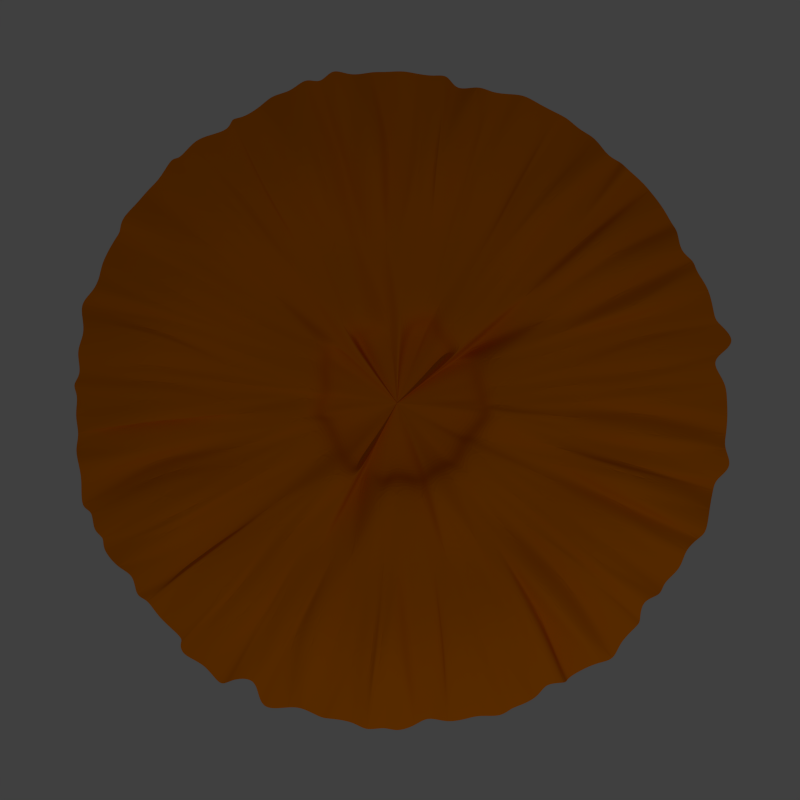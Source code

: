 # Source: Iris.blend  (saved by Blender 2.76.0; exported with 4.5.12 LTS)
import bpy
from mathutils import Matrix  # noqa: F401  (used for matrix-valued properties, if any)

bpy.ops.wm.read_factory_settings(use_empty=True)
scene = bpy.context.scene
scene.name = 'Scene'

# ---- collections
col_collection_1 = bpy.data.collections.new('Collection 1'); scene.collection.children.link(col_collection_1)

# ---- materials (node trees are filled in below, after node groups)
mat_iris = bpy.data.materials.new('IRIS')
mat_iris.alpha_threshold = 0.0
mat_iris.use_transparent_shadow = False
mat_iris.diffuse_color = (0.8, 0.197, 0.0, 1.0)
mat_iris.specular_color = (1.0, 0.007468, 0.0)
mat_iris.roughness = 0.5
mat_iris.specular_intensity = 0.7823

# ---- material node trees

# ---- world
world_world = bpy.data.worlds.new('World'); scene.world = world_world
world_world.color = (0.05088, 0.05088, 0.05088)
world_world.use_sun_shadow = False
world_world.sun_shadow_jitter_overblur = 0.0
world_world.cycles.sampling_method = 'MANUAL'
world_world.cycles.sample_map_resolution = 256

# ---- cameras
cam_camera = bpy.data.cameras.new('Camera')
cam_camera.type = 'ORTHO'
cam_camera.clip_end = 100.0
cam_camera.lens = 35.0
cam_camera.sensor_width = 32.0
cam_camera.sensor_height = 18.0
cam_camera.ortho_scale = 7.314
cam_camera.dof.focus_distance = 0.0
cam_camera.dof.aperture_fstop = 128.0

# ---- lights
light_lamp = bpy.data.lights.new('Lamp', 'POINT')
light_lamp.transmission_factor = 0.0
light_lamp.cutoff_distance = 30.0
light_lamp.energy = 100.0
light_lamp.shadow_buffer_clip_start = 1.001
light_lamp.shadow_soft_size = 0.1
light_lamp.shadow_maximum_resolution = 0.006
light_lamp.use_absolute_resolution = True
light_lamp.cycles.use_multiple_importance_sampling = False

# ---- meshes
me_circle = bpy.data.meshes.new('Circle')
me_circle.from_pydata([(0.02819, -0.02706, -0.5928), (-0.002195, 2.99, -0.01219), (-0.5436, 3.084, 0.01534), (-1.184, 2.7, 0.06624), (-1.607, 2.485, -0.09664), (-2.121, 2.069, 0.1515), (-2.463, 1.649, -0.03862), (-2.789, 1.139, 0.05904), (-2.819, 0.5091, -0.09275), (-3.011, 0.02539, 0.06453), (-3.043, -0.6213, 0.07834), (-2.788, -1.173, -0.06316), (-2.466, -1.555, -0.02142), (-2.226, -2.084, 0.005354), (-1.655, -2.553, 0.07552), (-1.124, -2.744, -0.04588), (-0.5906, -2.888, 0.003557), (-0.04146, -2.938, -0.01903), (0.5829, -2.94, 0.07018), (1.2, -2.811, 0.01089), (1.597, -2.428, 0.02562), (2.183, -1.975, -0.008624), (2.632, -1.641, -0.03963), (2.836, -1.232, 0.00863), (2.911, -0.6477, 0.01127), (3.036, -0.03086, 0.005698), (2.91, 0.6247, 0.002109), (2.786, 1.123, 0.06363), (2.549, 1.506, -0.1176), (2.051, 2.187, 0.03952), (1.672, 2.399, -0.02573), (1.211, 2.805, 0.05328), (0.6079, 3.051, 0.007036), (-0.3344, 2.847, 0.03738), (-0.2779, 1.478, -0.2706), (0.02033, 1.607, -0.2554), (-0.7538, 2.874, 0.01989), (-0.5862, 1.4, -0.2489), (-1.358, 2.558, 0.03003), (-0.8586, 1.253, -0.2569), (-1.936, 2.265, -0.02468), (-1.063, 1.064, -0.2967), (-2.227, 1.898, 0.07825), (-1.238, 0.8204, -0.2671), (-2.616, 1.448, 0.04572), (-1.398, 0.5692, -0.2742), (-2.809, 0.8382, 0.06539), (-1.478, 0.2808, -0.2836), (-2.958, 0.3093, 0.01656), (-1.514, -0.003182, -0.2738), (-3.003, -0.2569, -0.04566), (-1.473, -0.3132, -0.2848), (-2.954, -0.8644, -0.01512), (-1.382, -0.5601, -0.2853), (-2.573, -1.448, -0.03456), (-1.249, -0.8354, -0.2946), (-2.347, -1.903, 0.02324), (-1.074, -1.062, -0.2686), (-1.933, -2.295, -0.06592), (-0.8478, -1.237, -0.2783), (-1.496, -2.592, -0.05017), (-0.5829, -1.386, -0.2566), (-0.8848, -2.926, -0.08772), (-0.2798, -1.466, -0.2958), (-0.2352, -2.905, -0.04101), (0.00892, -1.486, -0.2897), (0.3133, -2.929, -0.0157), (0.2962, -1.479, -0.2871), (0.9992, -2.921, -0.01221), (0.5744, -1.391, -0.274), (1.356, -2.728, -0.04347), (0.8213, -1.266, -0.2884), (1.818, -2.307, 0.05385), (1.054, -1.048, -0.2881), (2.335, -1.998, -0.01306), (1.259, -0.8572, -0.2728), (2.535, -1.327, 0.02045), (1.383, -0.5802, -0.2723), (2.814, -0.8867, 0.00796), (1.491, -0.2823, -0.2649), (3.029, -0.3128, 0.01981), (1.503, 0.003345, -0.2745), (2.89, 0.2544, -0.04361), (1.469, 0.2937, -0.2785), (2.898, 0.9264, 0.05058), (1.385, 0.565, -0.2783), (2.583, 1.332, 0.02737), (1.228, 0.8246, -0.2568), (2.385, 1.96, -0.03388), (1.059, 1.057, -0.2785), (1.825, 2.211, 0.07886), (0.8465, 1.254, -0.2667), (1.373, 2.603, 0.1113), (0.5643, 1.376, -0.272), (0.805, 2.865, -0.1204), (0.2926, 1.476, -0.2738), (0.3196, 2.981, -0.06619), (-0.1599, 2.982, 0.01385), (-0.07229, 0.7449, -0.233), (0.02186, 2.238, 0.04351), (-0.7124, 2.903, -0.002826), (-0.3261, 0.6825, -0.2598), (-1.272, 2.694, -0.02303), (-0.4367, 0.5649, -0.628), (-1.76, 2.408, -0.003073), (-0.4472, 0.5732, -0.2749), (-2.179, 2.015, -0.0004765), (-0.5399, 0.3893, -0.2692), (-2.574, 1.535, 0.001554), (-0.7549, 0.2956, -0.329), (-2.796, 1.008, -0.002038), (-0.7144, 0.2488, -0.354), (-2.982, 0.4397, -0.002881), (-0.7143, 0.01582, -0.3357), (-2.996, -0.1487, -0.0007584), (-0.7247, -0.08628, -0.4774), (-2.883, -0.7241, -0.008099), (-0.5911, -0.2997, -0.2763), (-2.683, -1.272, 0.003522), (-0.6438, -0.5117, -0.3507), (-2.411, -1.797, 0.01219), (-0.5283, -0.5696, -0.4865), (-2.019, -2.195, 0.003668), (-0.4631, -0.6581, -0.316), (-1.532, -2.558, 0.01774), (-0.348, -0.6937, -0.2889), (-0.9975, -2.801, 0.01567), (-0.046, -0.6784, -0.2653), (-0.4429, -2.965, 0.003978), (-0.04651, -0.6896, -0.3177), (0.1417, -2.975, -0.003999), (0.1415, -0.7713, -0.257), (0.7317, -2.906, -0.00289), (0.1872, -0.6562, -0.3218), (1.258, -2.698, 0.003739), (0.4299, -0.5752, -0.37), (1.802, -2.419, 0.008477), (0.5866, -0.4829, -0.2061), (2.215, -2.013, 0.003303), (0.7112, -0.379, -0.3021), (2.553, -1.551, 0.003969), (0.6174, -0.346, -0.6058), (2.805, -1.008, -0.01052), (0.7886, -0.1608, -0.2767), (2.94, -0.4237, -0.008015), (0.6781, -0.05306, -0.3325), (2.977, 0.1427, 0.007113), (0.7602, 0.1992, -0.322), (2.881, 0.7308, -0.002742), (0.7009, 0.2389, -0.132), (2.706, 1.274, 0.01291), (0.5921, 0.4063, -0.2843), (2.396, 1.793, 0.006505), (0.5887, 0.5177, -0.2299), (2.018, 2.195, -0.006004), (0.3765, 0.5769, -0.2448), (1.545, 2.573, 0.02594), (0.3403, 0.6436, -0.3123), (0.9939, 2.83, 0.001413), (0.1017, 0.8164, -0.1413), (0.4365, 2.96, 0.006069), (-0.4275, 2.937, 0.01806), (-0.4573, 2.184, 0.03695), (0.06034, 0.7698, -0.2121), (-1.016, 2.834, -0.0001588), (-0.7888, 2.015, 0.1061), (-1.543, 2.544, 0.004218), (-1.294, 1.852, -0.009535), (-2.002, 2.206, -0.02105), (-1.555, 1.609, -0.0347), (-2.403, 1.786, -0.01247), (-1.765, 1.235, 0.008053), (-2.705, 1.272, 0.02785), (-2.065, 0.7377, -0.03781), (-2.879, 0.7207, 0.005805), (-2.15, 0.3213, 0.07943), (-2.986, 0.1345, -0.004461), (-2.177, 0.1017, -0.06636), (-2.957, -0.4542, 0.009305), (-2.198, -0.4524, -0.01127), (-2.818, -0.9927, -0.00638), (-2.034, -0.831, 0.07822), (-2.579, -1.546, 0.002484), (-1.943, -1.244, -0.04961), (-2.192, -2.026, 0.003959), (-1.646, -1.501, 0.00171), (-1.788, -2.412, 0.01349), (-1.361, -1.906, -0.01497), (-1.261, -2.727, -0.02141), (-0.8318, -2.123, 0.03505), (-0.726, -2.898, -0.008693), (-0.5613, -2.152, 0.04358), (-0.142, -3.003, -0.00262), (-0.0113, -2.168, 0.05937), (0.4442, -2.97, -0.009767), (0.4506, -2.203, -0.01529), (1.004, -2.806, 0.00975), (0.8277, -2.081, 0.09487), (1.543, -2.575, 0.00745), (1.304, -1.919, -0.0106), (1.989, -2.212, 0.007642), (1.68, -1.523, 0.03645), (2.413, -1.775, -0.01685), (1.994, -1.241, -0.03674), (2.716, -1.294, -0.01094), (2.108, -0.9703, -0.01732), (2.91, -0.7176, -0.01024), (2.288, -0.3998, -0.01876), (2.986, -0.1412, 0.005995), (2.207, -0.02451, 0.06998), (2.955, 0.434, -0.00207), (2.239, 0.3813, -0.01142), (2.816, 1.017, 0.005944), (2.057, 0.8325, 0.007132), (2.591, 1.54, 0.005752), (1.855, 1.212, -0.09811), (2.212, 2.007, -0.0122), (1.502, 1.595, 0.0007577), (1.787, 2.396, 0.01187), (1.321, 1.859, 0.03548), (1.258, 2.736, -0.00672), (0.8314, 1.989, 0.08217), (0.7244, 2.888, -0.004767), (0.452, 2.259, -0.03251), (0.1519, 2.997, 0.000216), (0.09837, 2.196, -0.05766), (0.1548, 1.49, -0.2587), (0.3141, 2.226, 0.09336), (0.6209, 2.117, 0.01806), (0.433, 1.435, -0.2631), (0.6499, 2.086, 0.124), (0.9063, 1.989, -0.08844), (0.6951, 1.309, -0.2691), (1.037, 1.865, 0.03336), (1.442, 1.742, 0.05728), (0.9323, 1.139, -0.2763), (1.556, 1.749, 0.01387), (1.636, 1.522, -0.09239), (1.167, 0.9581, -0.2877), (1.803, 1.359, 0.1273), (1.893, 1.182, 0.07643), (1.303, 0.7025, -0.2641), (1.978, 1.056, -0.005865), (2.097, 0.724, -0.02444), (1.417, 0.4185, -0.2795), (2.185, 0.5615, 0.01655), (2.143, 0.4067, -0.08793), (1.491, 0.145, -0.2695), (2.284, 0.07461, -0.06113), (2.272, -0.2011, 0.1025), (1.481, -0.1403, -0.2943), (2.273, -0.2266, 0.04808), (2.231, -0.5938, -0.01264), (1.424, -0.4293, -0.281), (2.084, -0.7906, 0.08322), (1.998, -0.9429, -0.002883), (1.308, -0.6929, -0.2777), (1.837, -1.117, -0.05761), (1.863, -1.312, 0.03802), (1.157, -0.9757, -0.2688), (1.77, -1.52, 0.02063), (1.389, -1.785, 0.02428), (0.9565, -1.15, -0.2897), (1.461, -1.803, -0.06088), (1.162, -2.027, 0.1102), (0.6979, -1.32, -0.2698), (1.041, -1.942, 0.1117), (0.631, -2.139, -0.002009), (0.4418, -1.432, -0.2885), (0.5254, -2.246, -0.1116), (0.09424, -2.298, -0.03774), (0.1366, -1.492, -0.2779), (0.2489, -2.256, 0.1111), (-0.1891, -2.211, 0.022), (-0.1508, -1.466, -0.2936), (-0.3232, -2.299, 0.03093), (-0.6486, -2.232, 0.02243), (-0.4149, -1.444, -0.262), (-0.7185, -2.026, -0.007024), (-0.9461, -2.015, 0.02945), (-0.6946, -1.32, -0.2649), (-1.129, -1.854, -0.003212), (-1.408, -1.697, -0.05287), (-0.939, -1.135, -0.2735), (-1.499, -1.604, -0.01148), (-1.647, -1.4, 0.0004504), (-1.158, -0.9277, -0.2775), (-1.854, -1.447, -0.01265), (-1.835, -1.195, 0.008123), (-1.341, -0.6971, -0.2991), (-1.979, -1.011, -0.01964), (-2.076, -0.7105, 0.03501), (-1.441, -0.4339, -0.2797), (-2.238, -0.5337, -0.08926), (-2.221, -0.1955, 0.1253), (-1.474, -0.1376, -0.2633), (-2.351, -0.103, -0.06027), (-2.179, 0.1862, 0.01353), (-1.493, 0.135, -0.2958), (-2.21, 0.3417, 0.04278), (-2.129, 0.6235, -0.07719), (-1.436, 0.4279, -0.2942), (-2.178, 0.6779, -0.02839), (-1.992, 1.08, -0.08623), (-1.297, 0.721, -0.2741), (-1.935, 1.05, -0.03036), (-1.793, 1.319, 0.07245), (-1.157, 0.9602, -0.2764), (-1.751, 1.504, -0.02405), (-1.405, 1.63, -0.06105), (-0.9536, 1.15, -0.2844), (-1.372, 1.698, 0.1142), (-1.165, 1.952, 0.08417), (-0.7252, 1.322, -0.2725), (-0.9831, 2.04, -0.07173), (-0.7638, 2.202, -0.01945), (-0.4582, 1.436, -0.2717), (-0.5793, 2.179, -0.0202), (-0.2533, 2.255, 0.001179), (-0.1405, 1.473, -0.2847), (-0.1027, 2.144, 0.004055), (-0.07229, 0.7449, -0.5157), (0.02819, -0.02706, -0.5965), (-0.3261, 0.6825, -0.5424), (-0.4367, 0.5649, -0.6004), (-0.4472, 0.5732, -0.6401), (-0.5399, 0.3893, -0.5518), (-0.7549, 0.2956, -0.6117), (-0.7144, 0.2488, -0.6367), (-0.7143, 0.01582, -0.6184), (-0.7247, -0.08628, -0.481), (-0.5911, -0.2997, -0.559), (-0.6438, -0.5117, -0.7159), (-0.5283, -0.5696, -0.459), (-0.4631, -0.6581, -0.5986), (-0.348, -0.6937, -0.5715), (-0.046, -0.6784, -0.548), (-0.04651, -0.6896, -0.6004), (0.1415, -0.7713, -0.5397), (0.1872, -0.6562, -0.6045), (0.4299, -0.5752, -0.6526), (0.5866, -0.4829, -0.4887), (0.7112, -0.379, -0.5848), (0.6174, -0.346, -0.5783), (0.7886, -0.1608, -0.5594), (0.6781, -0.05306, -0.6151), (0.7602, 0.1992, -0.6046), (0.7009, 0.2389, -0.4147), (0.5921, 0.4063, -0.5669), (0.5887, 0.5177, -0.5126), (0.3765, 0.5769, -0.5275), (0.3403, 0.6436, -0.595), (0.1017, 0.8164, -0.424), (0.06034, 0.7698, -0.4948)], [], [(0, 141, 343, 322), (121, 123, 334, 333), (157, 159, 352, 351), (0, 103, 105), (113, 0, 322, 329), (139, 0, 322, 342), (131, 133, 339, 338), (149, 151, 348, 347), (0, 113, 115), (105, 107, 326, 325), (123, 125, 335, 334), (0, 119, 121), (141, 143, 344, 343), (159, 163, 353, 352), (163, 98, 321, 353), (115, 117, 331, 330), (133, 135, 340, 339), (151, 153, 349, 348), (107, 109, 327, 326), (125, 127, 336, 335), (143, 145, 345, 344), (0, 139, 141), (0, 121, 333, 322), (98, 101, 323, 321), (117, 119, 332, 331), (135, 137, 341, 340), (153, 155, 350, 349), (119, 0, 322, 332), (0, 105, 325, 322), (109, 111, 328, 327), (127, 129, 337, 336), (145, 147, 346, 345), (35, 225, 99), (35, 226, 225), (95, 223, 227), (95, 228, 223), (95, 229, 228), (93, 221, 230), (93, 231, 221), (93, 232, 231), (91, 219, 233), (91, 234, 219), (91, 235, 234), (89, 217, 236), (89, 237, 217), (89, 238, 237), (87, 215, 239), (87, 240, 215), (87, 241, 240), (85, 213, 242), (85, 243, 213), (85, 244, 243), (83, 211, 245), (83, 246, 211), (83, 247, 246), (81, 209, 248), (81, 249, 209), (81, 250, 249), (79, 207, 251), (79, 252, 207), (79, 253, 252), (77, 205, 254), (77, 255, 205), (77, 256, 255), (75, 203, 257), (75, 258, 203), (75, 259, 258), (73, 201, 260), (73, 261, 201), (73, 262, 261), (71, 199, 263), (71, 264, 199), (71, 265, 264), (69, 197, 266), (69, 267, 197), (69, 268, 267), (67, 195, 269), (67, 270, 195), (67, 271, 270), (65, 193, 272), (65, 273, 193), (65, 274, 273), (63, 191, 275), (63, 276, 191), (63, 277, 276), (61, 189, 278), (61, 279, 189), (61, 280, 279), (59, 187, 281), (59, 282, 187), (59, 283, 282), (57, 185, 284), (57, 285, 185), (57, 286, 285), (55, 183, 287), (55, 288, 183), (55, 289, 288), (53, 181, 290), (53, 291, 181), (53, 292, 291), (51, 179, 293), (51, 294, 179), (51, 295, 294), (49, 177, 296), (49, 297, 177), (49, 298, 297), (47, 175, 299), (47, 300, 175), (47, 301, 300), (45, 173, 302), (45, 303, 173), (45, 304, 303), (43, 171, 305), (43, 306, 171), (43, 307, 306), (41, 169, 308), (41, 309, 169), (41, 310, 309), (39, 167, 311), (39, 312, 167), (39, 313, 312), (37, 165, 314), (37, 315, 165), (37, 316, 315), (34, 162, 317), (34, 318, 162), (34, 319, 318), (35, 99, 320), (320, 97, 33), (320, 99, 97), (99, 1, 97), (318, 320, 33), (318, 319, 320), (319, 35, 320), (162, 161, 2), (162, 318, 161), (318, 33, 161), (317, 100, 36), (317, 162, 100), (162, 2, 100), (315, 317, 36), (315, 316, 317), (316, 34, 317), (165, 164, 3), (165, 315, 164), (315, 36, 164), (314, 102, 38), (314, 165, 102), (165, 3, 102), (312, 314, 38), (312, 313, 314), (313, 37, 314), (167, 166, 4), (167, 312, 166), (312, 38, 166), (311, 104, 40), (311, 167, 104), (167, 4, 104), (309, 311, 40), (309, 310, 311), (310, 39, 311), (169, 168, 5), (169, 309, 168), (309, 40, 168), (308, 106, 42), (308, 169, 106), (169, 5, 106), (306, 308, 42), (306, 307, 308), (307, 41, 308), (171, 170, 6), (171, 306, 170), (306, 42, 170), (305, 108, 44), (305, 171, 108), (171, 6, 108), (303, 305, 44), (303, 304, 305), (304, 43, 305), (173, 172, 7), (173, 303, 172), (303, 44, 172), (302, 110, 46), (302, 173, 110), (173, 7, 110), (300, 302, 46), (300, 301, 302), (301, 45, 302), (175, 174, 8), (175, 300, 174), (300, 46, 174), (299, 112, 48), (299, 175, 112), (175, 8, 112), (297, 299, 48), (297, 298, 299), (298, 47, 299), (177, 176, 9), (177, 297, 176), (297, 48, 176), (296, 114, 50), (296, 177, 114), (177, 9, 114), (294, 296, 50), (294, 295, 296), (295, 49, 296), (179, 178, 10), (179, 294, 178), (294, 50, 178), (293, 116, 52), (293, 179, 116), (179, 10, 116), (291, 293, 52), (291, 292, 293), (292, 51, 293), (181, 180, 11), (181, 291, 180), (291, 52, 180), (290, 118, 54), (290, 181, 118), (181, 11, 118), (288, 290, 54), (288, 289, 290), (289, 53, 290), (183, 182, 12), (183, 288, 182), (288, 54, 182), (287, 120, 56), (287, 183, 120), (183, 12, 120), (285, 287, 56), (285, 286, 287), (286, 55, 287), (185, 184, 13), (185, 285, 184), (285, 56, 184), (284, 122, 58), (284, 185, 122), (185, 13, 122), (282, 284, 58), (282, 283, 284), (283, 57, 284), (187, 186, 14), (187, 282, 186), (282, 58, 186), (281, 124, 60), (281, 187, 124), (187, 14, 124), (279, 281, 60), (279, 280, 281), (280, 59, 281), (189, 188, 15), (189, 279, 188), (279, 60, 188), (278, 126, 62), (278, 189, 126), (189, 15, 126), (276, 278, 62), (276, 277, 278), (277, 61, 278), (191, 190, 16), (191, 276, 190), (276, 62, 190), (275, 128, 64), (275, 191, 128), (191, 16, 128), (273, 275, 64), (273, 274, 275), (274, 63, 275), (193, 192, 17), (193, 273, 192), (273, 64, 192), (272, 130, 66), (272, 193, 130), (193, 17, 130), (270, 272, 66), (270, 271, 272), (271, 65, 272), (195, 194, 18), (195, 270, 194), (270, 66, 194), (269, 132, 68), (269, 195, 132), (195, 18, 132), (267, 269, 68), (267, 268, 269), (268, 67, 269), (197, 196, 19), (197, 267, 196), (267, 68, 196), (266, 134, 70), (266, 197, 134), (197, 19, 134), (264, 266, 70), (264, 265, 266), (265, 69, 266), (199, 198, 20), (199, 264, 198), (264, 70, 198), (263, 136, 72), (263, 199, 136), (199, 20, 136), (261, 263, 72), (261, 262, 263), (262, 71, 263), (201, 200, 21), (201, 261, 200), (261, 72, 200), (260, 138, 74), (260, 201, 138), (201, 21, 138), (258, 260, 74), (258, 259, 260), (259, 73, 260), (203, 202, 22), (203, 258, 202), (258, 74, 202), (257, 140, 76), (257, 203, 140), (203, 22, 140), (255, 257, 76), (255, 256, 257), (256, 75, 257), (205, 204, 23), (205, 255, 204), (255, 76, 204), (254, 142, 78), (254, 205, 142), (205, 23, 142), (252, 254, 78), (252, 253, 254), (253, 77, 254), (207, 206, 24), (207, 252, 206), (252, 78, 206), (251, 144, 80), (251, 207, 144), (207, 24, 144), (249, 251, 80), (249, 250, 251), (250, 79, 251), (209, 208, 25), (209, 249, 208), (249, 80, 208), (248, 146, 82), (248, 209, 146), (209, 25, 146), (246, 248, 82), (246, 247, 248), (247, 81, 248), (211, 210, 26), (211, 246, 210), (246, 82, 210), (245, 148, 84), (245, 211, 148), (211, 26, 148), (243, 245, 84), (243, 244, 245), (244, 83, 245), (213, 212, 27), (213, 243, 212), (243, 84, 212), (242, 150, 86), (242, 213, 150), (213, 27, 150), (240, 242, 86), (240, 241, 242), (241, 85, 242), (215, 214, 28), (215, 240, 214), (240, 86, 214), (239, 152, 88), (239, 215, 152), (215, 28, 152), (237, 239, 88), (237, 238, 239), (238, 87, 239), (217, 216, 29), (217, 237, 216), (237, 88, 216), (236, 154, 90), (236, 217, 154), (217, 29, 154), (234, 236, 90), (234, 235, 236), (235, 89, 236), (219, 218, 30), (219, 234, 218), (234, 90, 218), (233, 156, 92), (233, 219, 156), (219, 30, 156), (231, 233, 92), (231, 232, 233), (232, 91, 233), (221, 220, 31), (221, 231, 220), (231, 92, 220), (230, 158, 94), (230, 221, 158), (221, 31, 158), (228, 230, 94), (228, 229, 230), (229, 93, 230), (223, 222, 32), (223, 228, 222), (228, 94, 222), (227, 160, 96), (227, 223, 160), (223, 32, 160), (225, 227, 96), (225, 226, 227), (226, 95, 227), (99, 224, 1), (99, 225, 224), (225, 96, 224), (163, 226, 35), (163, 159, 226), (159, 95, 226), (159, 229, 95), (159, 157, 229), (157, 93, 229), (157, 232, 93), (157, 155, 232), (155, 91, 232), (155, 235, 91), (155, 153, 235), (153, 89, 235), (153, 238, 89), (153, 151, 238), (151, 87, 238), (151, 241, 87), (151, 149, 241), (149, 85, 241), (149, 244, 85), (149, 147, 244), (147, 83, 244), (147, 247, 83), (147, 145, 247), (145, 81, 247), (145, 250, 81), (145, 143, 250), (143, 79, 250), (143, 253, 79), (143, 141, 253), (141, 77, 253), (141, 256, 77), (141, 139, 256), (139, 75, 256), (139, 259, 75), (139, 137, 259), (137, 73, 259), (137, 262, 73), (137, 135, 262), (135, 71, 262), (135, 265, 71), (135, 133, 265), (133, 69, 265), (133, 268, 69), (133, 131, 268), (131, 67, 268), (131, 271, 67), (131, 129, 271), (129, 65, 271), (129, 274, 65), (129, 127, 274), (127, 63, 274), (127, 277, 63), (127, 125, 277), (125, 61, 277), (125, 280, 61), (125, 123, 280), (123, 59, 280), (123, 283, 59), (123, 121, 283), (121, 57, 283), (121, 286, 57), (121, 119, 286), (119, 55, 286), (119, 289, 55), (119, 117, 289), (117, 53, 289), (117, 292, 53), (117, 115, 292), (115, 51, 292), (115, 295, 51), (115, 113, 295), (113, 49, 295), (113, 298, 49), (113, 111, 298), (111, 47, 298), (111, 301, 47), (111, 109, 301), (109, 45, 301), (109, 304, 45), (109, 107, 304), (107, 43, 304), (107, 307, 43), (107, 105, 307), (105, 41, 307), (105, 310, 41), (105, 103, 310), (103, 39, 310), (103, 313, 39), (103, 101, 313), (101, 37, 313), (101, 316, 37), (101, 98, 316), (98, 34, 316), (98, 319, 34), (98, 163, 319), (163, 35, 319), (322, 353, 321), (322, 321, 323), (322, 323, 324), (322, 325, 326), (322, 326, 327), (322, 327, 328), (322, 328, 329), (322, 330, 331), (322, 331, 332), (322, 333, 334), (322, 334, 335), (322, 335, 336), (322, 336, 337), (322, 337, 338), (322, 338, 339), (322, 339, 340), (322, 340, 341), (322, 341, 342), (322, 343, 344), (322, 344, 345), (322, 345, 346), (322, 346, 347), (322, 347, 348), (322, 348, 349), (322, 349, 350), (322, 350, 351), (322, 351, 352), (322, 352, 353), (147, 149, 347, 346), (0, 115, 330, 322), (129, 131, 338, 337), (111, 113, 329, 328), (103, 0, 322, 324), (155, 157, 351, 350), (137, 139, 342, 341), (101, 103, 324, 323)])
me_circle.materials.append(mat_iris)
me_circle.use_remesh_preserve_volume = False
me_circle.use_remesh_preserve_attributes = False
me_circle.use_mirror_vertex_groups = False
me_circle.update()

# ---- objects
ob_circle = bpy.data.objects.new('Circle', me_circle)
ob_lamp = bpy.data.objects.new('Lamp', light_lamp)
ob_camera = bpy.data.objects.new('Camera', cam_camera)

# ---- transforms, parenting, visibility, modifiers, constraints
ob_circle.location = (0.0, 0.0, 0.0)
ob_circle.lineart.crease_threshold = 0.0
_m = ob_circle.modifiers.new('Subsurf', 'SUBSURF')
_m.uv_smooth = 'PRESERVE_CORNERS'
_m.levels = 3
_m.render_levels = 3
_m.show_only_control_edges = False
ob_lamp.location = (4.076, 1.005, 5.904)
ob_lamp.rotation_euler = (0.6503, 0.05522, 1.866)
ob_lamp.lock_rotations_4d = False
ob_lamp.empty_display_type = 'ARROWS'
ob_lamp.color = (0.0, 0.0, 0.0, 0.0)
ob_lamp.lineart.crease_threshold = 0.0
ob_camera.location = (0.0, 0.0, 3.484)
ob_camera.rotation_euler = (0.0, 0.0, 1.571)
ob_camera.lock_rotations_4d = False
ob_camera.empty_display_type = 'ARROWS'
ob_camera.color = (0.0, 0.0, 0.0, 0.0)
ob_camera.display_type = 'WIRE'
ob_camera.lineart.crease_threshold = 0.0

# ---- collection membership
col_collection_1.objects.link(ob_circle)
col_collection_1.objects.link(ob_lamp)
col_collection_1.objects.link(ob_camera)

# ---- scene / render settings (as saved in the file)
scene.camera = ob_camera
scene.frame_start = 1; scene.frame_end = 250; scene.frame_set(1)
scene.render.engine = 'BLENDER_EEVEE_NEXT'
scene.render.resolution_x = 1024
scene.render.resolution_y = 1024
scene.render.resolution_percentage = 50
scene.render.dither_intensity = 0.0
scene.render.film_transparent = True
scene.cycles.use_denoising = False
scene.cycles.samples = 10
scene.cycles.sampling_pattern = 'TABULATED_SOBOL'
scene.cycles.light_sampling_threshold = 0.0
scene.cycles.use_adaptive_sampling = False
scene.cycles.use_light_tree = False
scene.cycles.blur_glossy = 0.0
scene.cycles.pixel_filter_type = 'GAUSSIAN'
scene.cycles.sample_clamp_indirect = 0.0
scene.view_settings.view_transform = 'Standard'
bpy.context.view_layer.update()
